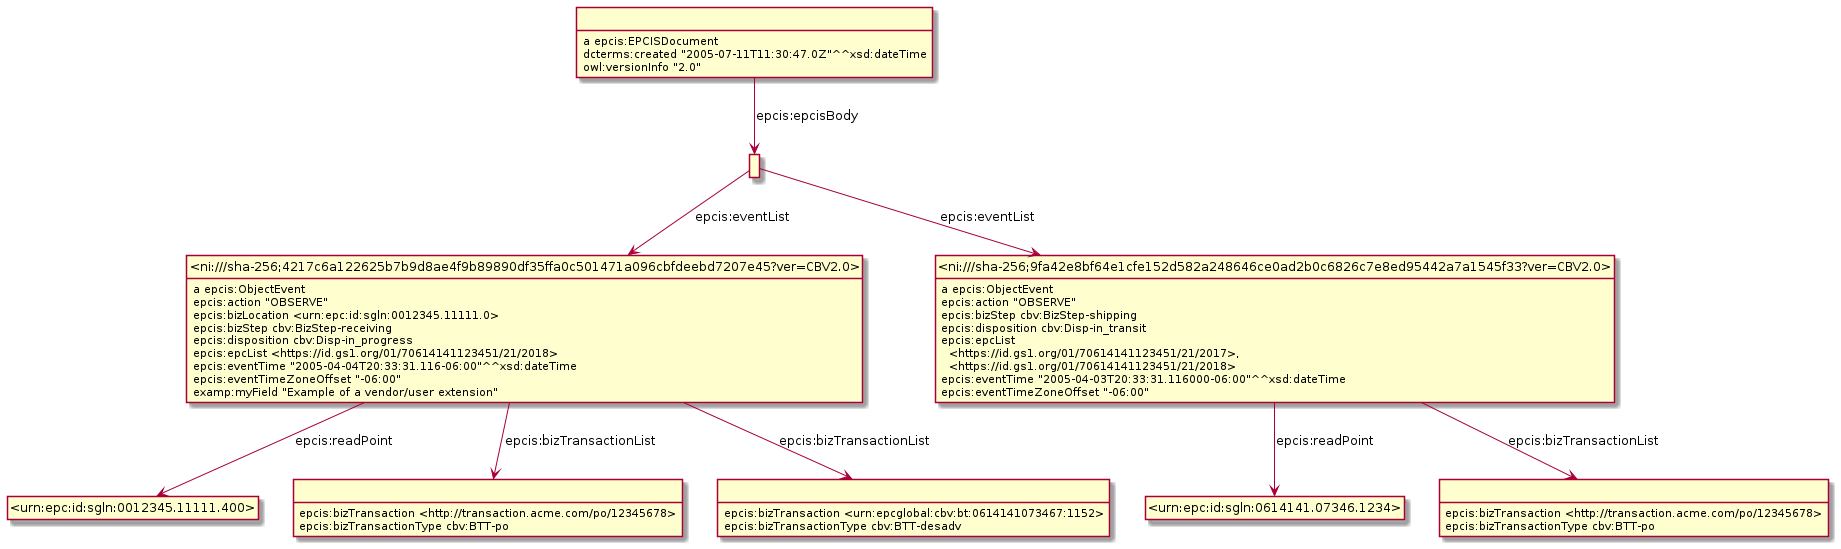

The diagram above was rendered by PlantUML. Its source (embedded in the PNG):
@startuml
hide empty methods
hide empty attributes
hide circle
skinparam classAttributeIconSize 0
class _ni_sha_256_4217c6a122625b7b9d8ae4f9b89890df35ffa0c501471a096cbfdeebd7207e45_ver_CBV2_0_ as "<ni:///sha-256;4217c6a122625b7b9d8ae4f9b89890df35ffa0c501471a096cbfdeebd7207e45?ver=CBV2.0>"
_ni_sha_256_4217c6a122625b7b9d8ae4f9b89890df35ffa0c501471a096cbfdeebd7207e45_ver_CBV2_0_ : a epcis:ObjectEvent
class _urn_epc_id_sgln_0012345_11111_400_ as "<urn:epc:id:sgln:0012345.11111.400>"
_ni_sha_256_4217c6a122625b7b9d8ae4f9b89890df35ffa0c501471a096cbfdeebd7207e45_ver_CBV2_0_ -down-> _urn_epc_id_sgln_0012345_11111_400_ : epcis:readPoint
class _r1632232139r1_ as " "
_ni_sha_256_4217c6a122625b7b9d8ae4f9b89890df35ffa0c501471a096cbfdeebd7207e45_ver_CBV2_0_ -down-> _r1632232139r1_ : epcis:bizTransactionList
class _r1632232139r0_ as " "
_ni_sha_256_4217c6a122625b7b9d8ae4f9b89890df35ffa0c501471a096cbfdeebd7207e45_ver_CBV2_0_ -down-> _r1632232139r0_ : epcis:bizTransactionList
_ni_sha_256_4217c6a122625b7b9d8ae4f9b89890df35ffa0c501471a096cbfdeebd7207e45_ver_CBV2_0_ : epcis:action "OBSERVE"
_ni_sha_256_4217c6a122625b7b9d8ae4f9b89890df35ffa0c501471a096cbfdeebd7207e45_ver_CBV2_0_ : epcis:bizLocation <urn:epc:id:sgln:0012345.11111.0>
_ni_sha_256_4217c6a122625b7b9d8ae4f9b89890df35ffa0c501471a096cbfdeebd7207e45_ver_CBV2_0_ : epcis:bizStep cbv:BizStep-receiving
_ni_sha_256_4217c6a122625b7b9d8ae4f9b89890df35ffa0c501471a096cbfdeebd7207e45_ver_CBV2_0_ : epcis:disposition cbv:Disp-in_progress
_ni_sha_256_4217c6a122625b7b9d8ae4f9b89890df35ffa0c501471a096cbfdeebd7207e45_ver_CBV2_0_ : epcis:epcList <https://id.gs1.org/01/70614141123451/21/2018>
_ni_sha_256_4217c6a122625b7b9d8ae4f9b89890df35ffa0c501471a096cbfdeebd7207e45_ver_CBV2_0_ : epcis:eventTime "2005-04-04T20:33:31.116-06:00"^^xsd:dateTime
_ni_sha_256_4217c6a122625b7b9d8ae4f9b89890df35ffa0c501471a096cbfdeebd7207e45_ver_CBV2_0_ : epcis:eventTimeZoneOffset "-06:00"
_ni_sha_256_4217c6a122625b7b9d8ae4f9b89890df35ffa0c501471a096cbfdeebd7207e45_ver_CBV2_0_ : examp:myField "Example of a vendor/user extension"
_r1632232139r0_ : epcis:bizTransaction <urn:epcglobal:cbv:bt:0614141073467:1152>
_r1632232139r0_ : epcis:bizTransactionType cbv:BTT-desadv
class _r1632232139r2_ as " "
_r1632232139r2_ : a epcis:EPCISDocument
class _r1632232139r3_ as " "
_r1632232139r2_ -down-> _r1632232139r3_ : epcis:epcisBody
_r1632232139r2_ : dcterms:created "2005-07-11T11:30:47.0Z"^^xsd:dateTime
_r1632232139r2_ : owl:versionInfo "2.0"
_r1632232139r1_ : epcis:bizTransaction <http://transaction.acme.com/po/12345678>
_r1632232139r1_ : epcis:bizTransactionType cbv:BTT-po
class _ni_sha_256_9fa42e8bf64e1cfe152d582a248646ce0ad2b0c6826c7e8ed95442a7a1545f33_ver_CBV2_0_ as "<ni:///sha-256;9fa42e8bf64e1cfe152d582a248646ce0ad2b0c6826c7e8ed95442a7a1545f33?ver=CBV2.0>"
_ni_sha_256_9fa42e8bf64e1cfe152d582a248646ce0ad2b0c6826c7e8ed95442a7a1545f33_ver_CBV2_0_ : a epcis:ObjectEvent
class _urn_epc_id_sgln_0614141_07346_1234_ as "<urn:epc:id:sgln:0614141.07346.1234>"
_ni_sha_256_9fa42e8bf64e1cfe152d582a248646ce0ad2b0c6826c7e8ed95442a7a1545f33_ver_CBV2_0_ -down-> _urn_epc_id_sgln_0614141_07346_1234_ : epcis:readPoint
class _r1632232139r4_ as " "
_ni_sha_256_9fa42e8bf64e1cfe152d582a248646ce0ad2b0c6826c7e8ed95442a7a1545f33_ver_CBV2_0_ -down-> _r1632232139r4_ : epcis:bizTransactionList
_ni_sha_256_9fa42e8bf64e1cfe152d582a248646ce0ad2b0c6826c7e8ed95442a7a1545f33_ver_CBV2_0_ : epcis:action "OBSERVE"
_ni_sha_256_9fa42e8bf64e1cfe152d582a248646ce0ad2b0c6826c7e8ed95442a7a1545f33_ver_CBV2_0_ : epcis:bizStep cbv:BizStep-shipping
_ni_sha_256_9fa42e8bf64e1cfe152d582a248646ce0ad2b0c6826c7e8ed95442a7a1545f33_ver_CBV2_0_ : epcis:disposition cbv:Disp-in_transit
_ni_sha_256_9fa42e8bf64e1cfe152d582a248646ce0ad2b0c6826c7e8ed95442a7a1545f33_ver_CBV2_0_ : epcis:epcList\n  <https://id.gs1.org/01/70614141123451/21/2017>,\n  <https://id.gs1.org/01/70614141123451/21/2018>
_ni_sha_256_9fa42e8bf64e1cfe152d582a248646ce0ad2b0c6826c7e8ed95442a7a1545f33_ver_CBV2_0_ : epcis:eventTime "2005-04-03T20:33:31.116000-06:00"^^xsd:dateTime
_ni_sha_256_9fa42e8bf64e1cfe152d582a248646ce0ad2b0c6826c7e8ed95442a7a1545f33_ver_CBV2_0_ : epcis:eventTimeZoneOffset "-06:00"
_r1632232139r3_ -down-> _ni_sha_256_4217c6a122625b7b9d8ae4f9b89890df35ffa0c501471a096cbfdeebd7207e45_ver_CBV2_0_ : epcis:eventList
_r1632232139r3_ -down-> _ni_sha_256_9fa42e8bf64e1cfe152d582a248646ce0ad2b0c6826c7e8ed95442a7a1545f33_ver_CBV2_0_ : epcis:eventList
_r1632232139r4_ : epcis:bizTransaction <http://transaction.acme.com/po/12345678>
_r1632232139r4_ : epcis:bizTransactionType cbv:BTT-po
@enduml